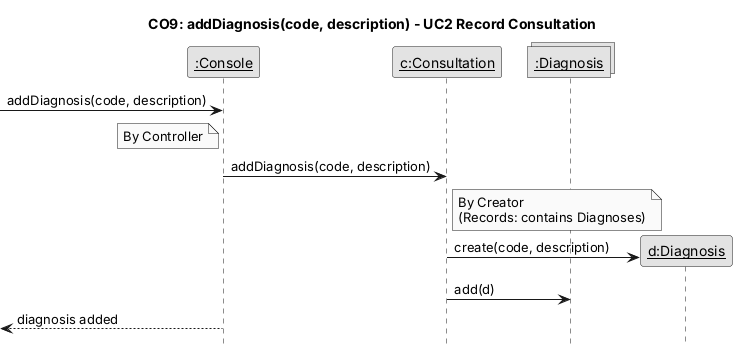

The diagram above was rendered by PlantUML. Its source (embedded in the PNG):
@startuml CO9-addDiagnosis
hide footbox
skinparam monochrome true
skinparam shadowing false
skinparam defaultFontName Arial
skinparam sequenceMessageAlign left
skinparam ParticipantPadding 8
skinparam noteBorderThickness 0.5
title CO9: addDiagnosis(code, description) - UC2 Record Consultation
participant "__:Console__" as Console
participant "__c:Consultation__" as c
collections "__:Diagnosis__" as DiagSet
[-> Console : addDiagnosis(code, description)
note left of Console : By Controller
Console -> c : addDiagnosis(code, description)
note right of c : By Creator\n(Records: contains Diagnoses)
create participant "__d:Diagnosis__" as d
c -> d : create(code, description)
c -> DiagSet : add(d)
[<-- Console : diagnosis added
@enduml